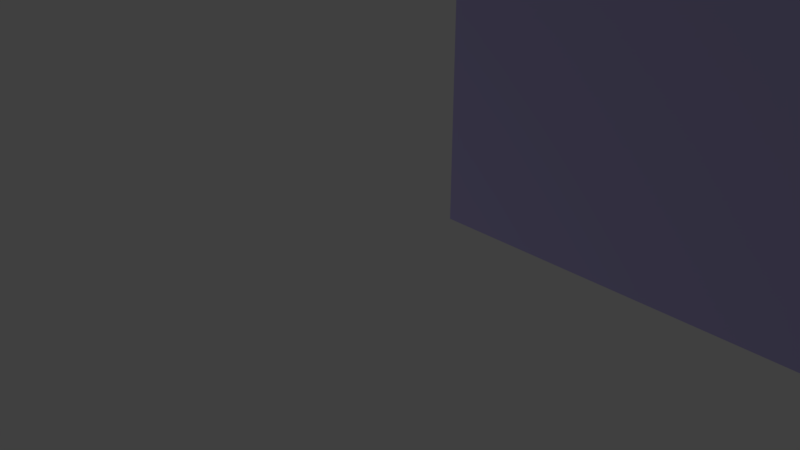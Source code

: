 # Source: KURUTUCU.blend  (saved by Blender 2.79.0; exported with 4.5.12 LTS)
import bpy
from mathutils import Matrix  # noqa: F401  (used for matrix-valued properties, if any)

bpy.ops.wm.read_factory_settings(use_empty=True)
scene = bpy.context.scene
scene.name = 'Scene'

# ---- collections
col_collection_1 = bpy.data.collections.new('Collection 1'); scene.collection.children.link(col_collection_1)

# ---- materials (node trees are filled in below, after node groups)
mat_kapak = bpy.data.materials.new('KAPAK')
mat_kapak.alpha_threshold = 0.0
mat_kapak.use_transparent_shadow = False
mat_kapak.diffuse_color = (0.4954, 0.4478, 0.8, 1.0)
mat_kapak.roughness = 0.5
mat_cam = bpy.data.materials.new('CAM')
mat_cam.alpha_threshold = 0.0
mat_cam.use_transparent_shadow = False
mat_cam.diffuse_color = (0.3256, 1.0, 0.145, 1.0)
mat_cam.roughness = 0.5
mat_tutacak = bpy.data.materials.new('TUTACAK')
mat_tutacak.alpha_threshold = 0.0
mat_tutacak.use_transparent_shadow = False
mat_tutacak.diffuse_color = (0.1558, 0.0, 0.8, 1.0)
mat_tutacak.roughness = 0.5
mat_dis_materyal = bpy.data.materials.new('DIS MATERYAL')
mat_dis_materyal.alpha_threshold = 0.0
mat_dis_materyal.use_transparent_shadow = False
mat_dis_materyal.diffuse_color = (0.8, 0.02531, 0.001717, 1.0)
mat_dis_materyal.roughness = 0.5

# ---- material node trees

# ---- world
world_world = bpy.data.worlds.new('World'); scene.world = world_world
world_world.color = (0.05088, 0.05088, 0.05088)
world_world.use_sun_shadow = False
world_world.sun_shadow_jitter_overblur = 0.0
world_world.cycles.sampling_method = 'MANUAL'

# ---- cameras
cam_camera = bpy.data.cameras.new('Camera')
cam_camera.clip_end = 100.0
cam_camera.lens = 35.0
cam_camera.sensor_width = 32.0
cam_camera.sensor_height = 18.0
cam_camera.ortho_scale = 7.314
cam_camera.dof.focus_distance = 0.0
cam_camera.dof.aperture_fstop = 128.0

# ---- lights
light_lamp = bpy.data.lights.new('Lamp', 'POINT')
light_lamp.transmission_factor = 0.0
light_lamp.cutoff_distance = 30.0
light_lamp.energy = 610.0
light_lamp.shadow_buffer_clip_start = 1.001
light_lamp.shadow_soft_size = 0.1
light_lamp.shadow_maximum_resolution = 0.006
light_lamp.use_absolute_resolution = True

# ---- meshes
me_id6_001 = bpy.data.meshes.new('ID6.001')
me_id6_001.from_pydata([(-19.06, -0.1735, 16.05), (-23.0, -0.1735, 16.05), (-0.00168, -0.1735, 16.05), (-0.00168, -0.1735, 16.05), (-0.00168, -0.1735, -13.95), (-23.0, -0.1735, -13.95), (-23.0, -0.1735, 16.05), (-0.00168, -0.1735, 16.05), (-19.06, -0.1735, -13.95), (-0.00168, -0.1735, -13.95), (-23.0, -0.1735, -13.95), (-23.0, -0.1735, 16.05), (-19.06, -0.1735, 16.05), (-19.06, -1.355, 16.05), (-23.0, -1.355, 16.05), (-23.0, -0.1735, 16.05), (-19.06, -0.1735, -13.95), (-23.0, -0.1735, -13.95), (-19.06, -0.1735, 16.05), (-13.06, -0.1735, -4.947), (-0.00168, -0.1735, -13.95), (-13.06, -0.1735, 7.053), (-6.002, -0.1735, 7.053), (-6.002, -0.1735, -4.947), (-0.00168, -0.1735, 16.05), (-0.00168, -1.355, 16.05), (-0.00168, -1.355, 16.05), (-0.00168, -1.355, -13.95), (-23.0, -0.1735, -13.95), (-19.06, -0.1735, -13.95), (-0.00168, -0.1735, -13.95), (-23.0, -1.355, -13.95), (-23.0, -1.355, 16.05), (-23.0, -1.355, -13.95), (-19.06, -1.355, -13.95), (-0.00168, -0.1735, -13.95), (-19.06, -1.355, -13.95), (-19.06, -0.1735, -13.95), (-0.00168, -1.355, -13.95), (-19.06, -0.1735, -13.95), (-19.06, -1.355, 16.05), (-19.06, -1.355, -13.95), (-19.06, -0.1735, 16.05), (-19.06, -0.1735, 16.05), (-19.06, -1.355, -13.95), (-19.06, -1.355, 16.05), (-19.06, -0.1735, -13.95), (-19.06, -1.355, 16.05), (-23.0, -1.355, -13.95), (-19.06, -1.355, -13.95), (-23.0, -1.355, 16.05), (-0.00168, -1.355, -13.95), (-6.002, -1.355, -4.947), (-0.00168, -1.355, 16.05), (-6.002, -1.355, 7.053), (-13.06, -1.355, 7.053), (-13.06, -1.355, -4.947), (-20.78, -2.855, 11.05), (-20.78, -2.355, 11.55), (-20.78, -2.855, 14.8), (-20.78, -1.355, 11.05), (-20.78, -1.355, 11.55), (-20.78, -2.355, 14.3), (-20.78, -1.355, 14.8), (-20.78, -1.355, 14.3), (-20.78, -2.855, 14.8), (-21.28, -1.355, 14.8), (-21.28, -2.855, 14.8), (-20.78, -1.355, 14.8), (-20.78, -2.855, 14.8), (-21.28, -2.855, 11.05), (-20.78, -2.855, 11.05), (-21.28, -2.855, 14.8), (-20.78, -1.355, 11.05), (-21.28, -2.855, 11.05), (-21.28, -1.355, 11.05), (-20.78, -2.855, 11.05), (-21.28, -1.355, 11.55), (-20.78, -1.355, 11.05), (-21.28, -1.355, 11.05), (-20.78, -1.355, 11.55), (-20.78, -2.355, 11.55), (-21.28, -1.355, 11.55), (-21.28, -2.355, 11.55), (-20.78, -1.355, 11.55), (-21.28, -2.355, 14.3), (-20.78, -2.355, 11.55), (-21.28, -2.355, 11.55), (-20.78, -2.355, 14.3), (-20.78, -1.355, 14.3), (-21.28, -2.355, 14.3), (-21.28, -1.355, 14.3), (-20.78, -2.355, 14.3), (-21.28, -1.355, 14.8), (-20.78, -1.355, 14.3), (-21.28, -1.355, 14.3), (-20.78, -1.355, 14.8), (-21.28, -2.855, 14.8), (-21.28, -2.355, 14.3), (-21.28, -2.855, 11.05), (-21.28, -1.355, 14.8), (-21.28, -1.355, 14.3), (-21.28, -2.355, 11.55), (-21.28, -1.355, 11.05), (-21.28, -1.355, 11.55), (-6.002, -0.5726, 7.053), (-6.002, -1.355, -4.947), (-6.002, -1.355, 7.053), (-6.002, -0.5726, -4.947), (-6.002, -0.1735, 7.053), (-6.002, -0.1735, -4.947), (-6.002, -1.355, -4.947), (-13.06, -0.5726, -4.947), (-13.06, -1.355, -4.947), (-13.06, -0.1735, -4.947), (-6.002, -0.1735, -4.947), (-6.002, -0.5726, -4.947), (-6.002, -0.1735, -4.947), (-6.002, -0.5726, 7.053), (-6.002, -0.5726, -4.947), (-6.002, -0.1735, 7.053), (-6.002, -0.1735, -4.947), (-13.06, -0.5726, -4.947), (-13.06, -0.1735, -4.947), (-6.002, -0.5726, -4.947), (-6.002, -0.1735, 7.053), (-13.06, -0.5726, 7.053), (-13.06, -0.1735, 7.053), (-13.06, -1.355, 7.053), (-6.002, -1.355, 7.053), (-6.002, -0.5726, 7.053), (-6.002, -0.5726, 7.053), (-13.06, -0.1735, 7.053), (-13.06, -0.5726, 7.053), (-6.002, -0.1735, 7.053), (-13.06, -0.1735, 7.053), (-6.002, -0.1735, -4.947), (-13.06, -0.1735, -4.947), (-6.002, -0.1735, 7.053), (-13.06, -0.5726, -4.947), (-13.06, -1.355, 7.053), (-13.06, -1.355, -4.947), (-13.06, -0.5726, 7.053), (-13.06, -0.1735, -4.947), (-13.06, -0.1735, 7.053), (-13.06, -0.1735, 7.053), (-13.06, -0.5726, -4.947), (-13.06, -0.5726, 7.053), (-13.06, -0.1735, -4.947), (-6.002, -0.5726, 7.053), (-13.06, -0.5726, -4.947), (-6.002, -0.5726, -4.947), (-13.06, -0.5726, 7.053)], [(29, 30)], [(7, 8, 9), (8, 7, 10), (10, 7, 11), (11, 7, 12), (13, 1, 14), (1, 13, 0), (15, 16, 17), (16, 15, 18), (16, 19, 20), (19, 16, 18), (19, 18, 21), (21, 18, 22), (20, 23, 24), (23, 20, 19), (24, 23, 22), (24, 22, 18), (25, 0, 13), (0, 25, 2), (4, 26, 27), (26, 4, 3), (6, 31, 32), (31, 6, 5), (29, 33, 28), (33, 29, 34), (35, 36, 37), (36, 35, 38), (39, 40, 41), (40, 39, 42), (43, 44, 45), (44, 43, 46), (47, 48, 49), (48, 47, 50), (51, 52, 49), (52, 51, 53), (52, 53, 54), (54, 53, 55), (49, 56, 47), (56, 49, 52), (47, 56, 55), (47, 55, 53), (57, 58, 59), (58, 57, 60), (58, 60, 61), (59, 62, 63), (62, 59, 58), (63, 62, 64), (65, 66, 67), (66, 65, 68), (69, 70, 71), (70, 69, 72), (73, 74, 75), (74, 73, 76), (77, 78, 79), (78, 77, 80), (81, 82, 83), (82, 81, 84), (85, 86, 87), (86, 85, 88), (89, 90, 91), (90, 89, 92), (93, 94, 95), (94, 93, 96), (97, 98, 99), (98, 97, 100), (98, 100, 101), (99, 102, 103), (102, 99, 98), (103, 102, 104), (105, 106, 107), (106, 105, 108), (108, 105, 109), (108, 109, 110), (111, 112, 113), (112, 111, 114), (114, 111, 115), (115, 111, 116), (117, 118, 119), (118, 117, 120), (121, 122, 123), (122, 121, 124), (125, 126, 127), (126, 125, 128), (128, 125, 129), (129, 125, 130), (131, 132, 133), (132, 131, 134), (135, 136, 137), (136, 135, 138), (139, 140, 141), (140, 139, 142), (142, 139, 143), (142, 143, 144), (145, 146, 147), (146, 145, 148), (149, 150, 151), (150, 149, 152)])
me_id6_001.polygons.foreach_set('material_index', [0, 0, 0, 0, 0, 0, 0, 0, 0, 0, 0, 0, 0, 0, 0, 0, 0, 0, 0, 0, 0, 0, 0, 0, 0, 0, 0, 0, 0, 0, 0, 0, 0, 0, 0, 0, 0, 0, 0, 0, 2, 2, 2, 2, 2, 2, 2, 2, 2, 2, 2, 2, 1, 1, 2, 2, 2, 2, 2, 2, 1, 1, 2, 2, 2, 2, 2, 2, 1, 1, 1, 1, 1, 1, 1, 1, 1, 1, 1, 1, 1, 1, 1, 1, 1, 1, 1, 1, 1, 1, 1, 1, 1, 1, 1, 1])
me_id6_001.materials.append(mat_kapak)
me_id6_001.materials.append(mat_cam)
me_id6_001.materials.append(mat_tutacak)
me_id6_001.use_remesh_preserve_volume = False
me_id6_001.use_remesh_preserve_attributes = False
me_id6_001.use_mirror_vertex_groups = False
me_id6_001.update()
me_id6 = bpy.data.meshes.new('ID6')
me_id6.from_pydata([(-8.033, -9.925, 30.0), (-11.97, 12.89, 30.0), (-11.97, -9.925, 30.0), (11.03, 12.89, 30.0), (11.03, -9.925, 30.0), (11.03, 12.89, -1.035e-05), (11.03, -9.925, 30.0), (11.03, -9.925, -1.035e-05), (11.03, 12.89, 30.0), (-11.97, 12.89, 30.0), (11.03, 12.89, -1.035e-05), (-11.97, 12.89, -1.035e-05), (11.03, 12.89, 30.0), (-11.97, 12.89, 30.0), (-11.97, -9.925, -1.035e-05), (-11.97, -9.925, 30.0), (-11.97, 12.89, -1.035e-05), (11.03, 12.89, -1.035e-05), (-11.97, -9.925, -1.035e-05), (-11.97, 12.89, -1.035e-05), (-8.033, -9.925, -1.035e-05), (11.03, -9.925, -1.035e-05)], [], [(0, 1, 2), (1, 0, 3), (3, 0, 4), (5, 6, 7), (6, 5, 8), (9, 10, 11), (10, 9, 12), (13, 14, 15), (14, 13, 16), (17, 18, 19), (18, 17, 20), (20, 17, 21)])
me_id6.polygons.foreach_set('material_index', [1, 1, 1, 1, 1, 1, 1, 1, 1, 1, 1, 1])
me_id6.materials.append(None)
me_id6.materials.append(None)
me_id6.use_remesh_preserve_volume = False
me_id6.use_remesh_preserve_attributes = False
me_id6.use_mirror_vertex_groups = False
me_id6.update()

# ---- objects
ob_instance_0_003 = bpy.data.objects.new('instance_0.003', me_id6_001)
ob_instance_0 = bpy.data.objects.new('instance_0', me_id6)
ob_lamp = bpy.data.objects.new('Lamp', light_lamp)
ob_camera = bpy.data.objects.new('Camera', cam_camera)

# ---- transforms, parenting, visibility, modifiers, constraints
ob_instance_0_003.location = (12.88, -9.359, 13.95)
ob_instance_0_003.lineart.crease_threshold = 0.0
ob_instance_0.location = (1.847, 0.393, 1.035e-05)
ob_instance_0.lineart.crease_threshold = 0.0
ob_instance_0.material_slots[0].link = 'OBJECT'; ob_instance_0.material_slots[0].material = None
ob_instance_0.material_slots[1].link = 'OBJECT'; ob_instance_0.material_slots[1].material = mat_dis_materyal
_m = ob_instance_0.modifiers.new('Solidify', 'SOLIDIFY')
_m.thickness = 0.891
_m.nonmanifold_thickness_mode = 'FIXED'
_m.nonmanifold_merge_threshold = 0.0003
ob_lamp.location = (-21.9, -19.24, -12.48)
ob_lamp.rotation_euler = (0.6503, 0.05522, 1.866)
ob_lamp.lock_rotations_4d = False
ob_lamp.empty_display_type = 'ARROWS'
ob_lamp.color = (0.0, 0.0, 0.0, 0.0)
ob_lamp.lineart.crease_threshold = 0.0
ob_camera.location = (-2.642, -18.72, 5.344)
ob_camera.rotation_euler = (1.109, 0.0, 0.8149)
ob_camera.lock_rotations_4d = False
ob_camera.empty_display_type = 'ARROWS'
ob_camera.color = (0.0, 0.0, 0.0, 0.0)
ob_camera.display_type = 'WIRE'
ob_camera.lineart.crease_threshold = 0.0

# ---- collection membership
col_collection_1.objects.link(ob_instance_0_003)
col_collection_1.objects.link(ob_instance_0)
col_collection_1.objects.link(ob_lamp)
col_collection_1.objects.link(ob_camera)

# ---- scene / render settings (as saved in the file)
scene.camera = ob_camera
scene.frame_start = 1; scene.frame_end = 250; scene.frame_set(1)
scene.render.engine = 'BLENDER_EEVEE_NEXT'
scene.render.resolution_percentage = 50
scene.render.dither_intensity = 0.0
scene.cycles.use_denoising = False
scene.cycles.samples = 128
scene.cycles.sampling_pattern = 'TABULATED_SOBOL'
scene.cycles.use_adaptive_sampling = False
scene.cycles.use_light_tree = False
scene.cycles.blur_glossy = 0.0
scene.cycles.sample_clamp_indirect = 0.0
scene.view_settings.view_transform = 'Standard'
bpy.context.view_layer.update()
